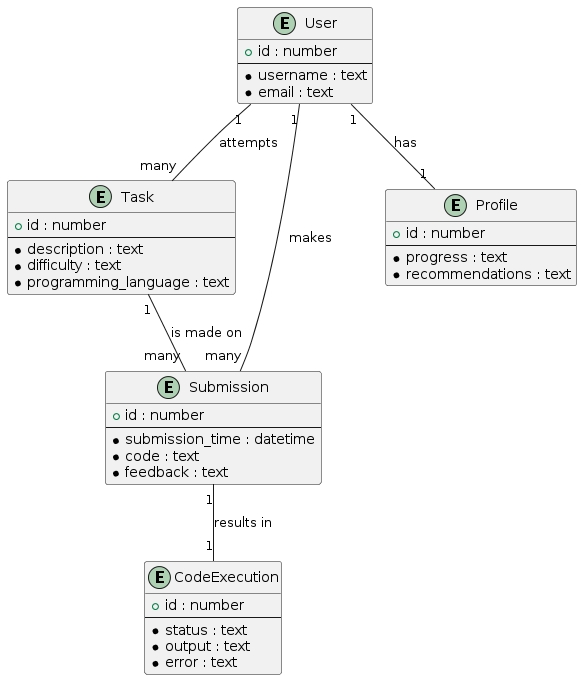

The diagram above was rendered by PlantUML. Its source (embedded in the PNG):
@startuml
entity "User" as user {
  + id : number
  --
  * username : text
  * email : text
}

entity "Task" as task {
  + id : number
  --
  * description : text
  * difficulty : text
  * programming_language : text
}

entity "Submission" as submission {
  + id : number
  --
  * submission_time : datetime
  * code : text
  * feedback : text
}

entity "Profile" as profile {
  + id : number
  --
  * progress : text
  * recommendations : text
}

entity "CodeExecution" as codeExecution {
  + id : number
  --
  * status : text
  * output : text
  * error : text
}

user "1" -- "many" task : attempts
user "1" -- "many" submission : makes
user "1" -- "1" profile : has
task "1" -- "many" submission : is made on
submission "1" -- "1" codeExecution : results in
@enduml